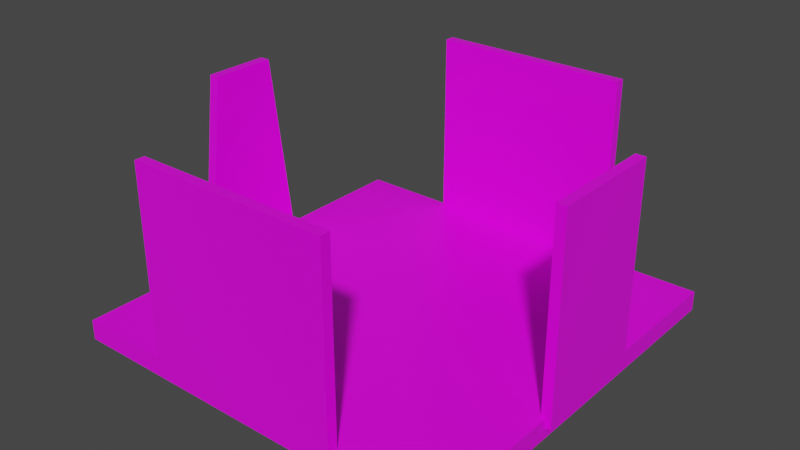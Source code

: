 # Source: texturetest.blend  (saved by Blender 3.0.42; exported with 4.5.12 LTS)
import bpy
from mathutils import Matrix  # noqa: F401  (used for matrix-valued properties, if any)

bpy.ops.wm.read_factory_settings(use_empty=True)
scene = bpy.context.scene
scene.name = 'Scene'

# ---- collections
col_collection = bpy.data.collections.new('Collection'); scene.collection.children.link(col_collection)

# ---- images (referenced by path relative to the original .blend; pixels are not part of the script)
import os
ASSET_DIR = os.environ.get("B2B_ASSET_DIR", "")  # directory of the original .blend (textures are referenced by path, not embedded)
HERE = os.path.dirname(os.path.abspath(__file__))  # packed textures are extracted next to this script under _unpacked/

def load_image(name, relpath, width, height, colorspace="sRGB"):
    """Load a texture the original file referenced (path relative to the .blend, or extracted next to this script)."""
    p = next((c for c in (os.path.join(HERE, relpath), os.path.join(ASSET_DIR, relpath)) if relpath and os.path.exists(c)), "")
    if p:
        img = bpy.data.images.load(p, check_existing=True)
        img.name = name
    else:  # same state as the original file: an image datablock whose file is absent (Cycles renders it pink)
        img = bpy.data.images.new(name, width, height)
        img.source = "FILE"
        img.filepath = "//" + (relpath or name)
    img.colorspace_settings.name = colorspace
    return img
img_test_png = load_image('test.png', 'test.png', 1024, 1024, 'sRGB')

# ---- materials (node trees are filled in below, after node groups)
mat_material = bpy.data.materials.new('Material')
mat_material.alpha_threshold = 0.0
mat_material.use_transparent_shadow = False
mat_material.line_color = (0.0, 0.0, 0.0, 1.0)

# ---- material node trees
mat_material.use_nodes = True; mat_material.node_tree.nodes.clear()
_N = mat_material.node_tree.nodes; _L = mat_material.node_tree.links
n0 = _N.new('ShaderNodeOutputMaterial'); n0.name = 'Material Output'; n0.location = (300, 300)
n1 = _N.new('ShaderNodeBsdfPrincipled'); n1.name = 'Principled BSDF'; n1.location = (10, 300)
n1.distribution = 'GGX'
n1.subsurface_method = 'RANDOM_WALK_SKIN'
n1.inputs[2].default_value = 0.4
n1.inputs[3].default_value = 1.45
n1.inputs[27].default_value = (0.0, 0.0, 0.0, 1.0)
n1.inputs[28].default_value = 1.0
n2 = _N.new('ShaderNodeTexImage'); n2.name = 'Image Texture'; n2.location = (-280, 260)
n2.image = img_test_png
_L.new(n1.outputs[0], n0.inputs[0])
_L.new(n2.outputs[0], n1.inputs[0])
n0.is_active_output = True

# ---- world
world_world = bpy.data.worlds.new('World'); scene.world = world_world
world_world.use_nodes = True; world_world.node_tree.nodes.clear()
_N = world_world.node_tree.nodes; _L = world_world.node_tree.links
n0 = _N.new('ShaderNodeOutputWorld'); n0.name = 'World Output'; n0.location = (300, 300)
n1 = _N.new('ShaderNodeBackground'); n1.name = 'Background'; n1.location = (10, 300)
n1.inputs[0].default_value = (0.05088, 0.05088, 0.05088, 1.0)
_L.new(n1.outputs[0], n0.inputs[0])
n0.is_active_output = True
world_world.color = (0.05088, 0.05088, 0.05088)
world_world.use_sun_shadow = False
world_world.sun_shadow_jitter_overblur = 0.0

# ---- meshes
me_cube = bpy.data.meshes.new('Cube')
me_cube.from_pydata([(10.0, 10.0, 0.0), (10.0, 10.0, -1.0), (10.0, -10.0, 0.0), (10.0, -10.0, -1.0), (-10.0, 10.0, 0.0), (-10.0, 10.0, -1.0), (-10.0, -10.0, 0.0), (-10.0, -10.0, -1.0), (5.0, -9.75, -0.5), (5.0, -10.25, -0.5), (5.0, -9.75, 9.5), (5.0, -10.25, 9.5), (-5.0, -9.75, -0.5), (-5.0, -10.25, -0.5), (-5.0, -9.75, 9.5), (-5.0, -10.25, 9.5), (5.0, 10.25, -0.5), (5.0, 9.75, -0.5), (5.0, 10.25, 9.5), (5.0, 9.75, 9.5), (-5.0, 10.25, -0.5), (-5.0, 9.75, -0.5), (-5.0, 10.25, 9.5), (-5.0, 9.75, 9.5), (9.75, 2.893, -0.5), (10.25, 2.893, -0.5), (9.75, 2.893, 9.5), (10.25, 2.893, 9.5), (9.75, -2.893, -0.5), (10.25, -2.893, -0.5), (9.75, -2.893, 9.5), (10.25, -2.893, 9.5), (-10.25, 2.893, -0.5), (-9.75, 2.893, -0.5), (-10.25, 1.652, 9.5), (-9.75, 1.652, 9.5), (-10.25, -2.893, -0.5), (-9.75, -2.893, -0.5), (-10.25, -1.652, 9.5), (-9.75, -1.652, 9.5)], [], [(0, 4, 6, 2), (3, 2, 6, 7), (7, 6, 4, 5), (5, 1, 3, 7), (1, 0, 2, 3), (5, 4, 0, 1), (8, 12, 14, 10), (11, 10, 14, 15), (15, 14, 12, 13), (13, 9, 11, 15), (9, 8, 10, 11), (13, 12, 8, 9), (16, 20, 22, 18), (19, 18, 22, 23), (23, 22, 20, 21), (21, 17, 19, 23), (17, 16, 18, 19), (21, 20, 16, 17), (24, 28, 30, 26), (27, 26, 30, 31), (31, 30, 28, 29), (29, 25, 27, 31), (25, 24, 26, 27), (29, 28, 24, 25), (32, 36, 38, 34), (35, 34, 38, 39), (39, 38, 36, 37), (37, 33, 35, 39), (33, 32, 34, 35), (37, 36, 32, 33)])
_uv = me_cube.uv_layers.new(name='UVMap')
_uv.uv.foreach_set('vector', [1.0, 0.0, 2.0, 0.0, 2.0, 1.0, 1.0, 1.0, 0.0, 1.0, 1.0, 1.0, 1.0, 2.0, 0.0, 2.0, 0.0, -2.0, 1.0, -2.0, 1.0, -1.0, 0.0, -1.0, -1.0, 0.0, 0.0, 0.0, 0.0, 1.0, -1.0, 1.0, 0.0, 0.0, 1.0, 0.0, 1.0, 1.0, 0.0, 1.0, 0.0, -1.0, 1.0, -1.0, 1.0, 0.0, 0.0, 0.0, 1.0, 0.0, 2.0, 0.0, 2.0, 1.0, 1.0, 1.0, 0.0, 1.0, 1.0, 1.0, 1.0, 2.0, 0.0, 2.0, 0.0, -2.0, 1.0, -2.0, 1.0, -1.0, 0.0, -1.0, -1.0, 0.0, 0.0, 0.0, 0.0, 1.0, -1.0, 1.0, 0.0, 0.0, 1.0, 0.0, 1.0, 1.0, 0.0, 1.0, 0.0, -1.0, 1.0, -1.0, 1.0, 0.0, 0.0, 0.0, 1.0, 0.0, 2.0, 0.0, 2.0, 1.0, 1.0, 1.0, 0.0, 1.0, 1.0, 1.0, 1.0, 2.0, 0.0, 2.0, 0.0, -2.0, 1.0, -2.0, 1.0, -1.0, 0.0, -1.0, -1.0, 0.0, 0.0, 0.0, 0.0, 1.0, -1.0, 1.0, 0.0, 0.0, 1.0, 0.0, 1.0, 1.0, 0.0, 1.0, 0.0, -1.0, 1.0, -1.0, 1.0, 0.0, 0.0, 0.0, 1.0, 0.0, 2.0, 0.0, 2.0, 1.0, 1.0, 1.0, 0.0, 1.0, 1.0, 1.0, 1.0, 2.0, 0.0, 2.0, 0.0, -2.0, 1.0, -2.0, 1.0, -1.0, 0.0, -1.0, -1.0, 0.0, 0.0, 0.0, 0.0, 1.0, -1.0, 1.0, 0.0, 0.0, 1.0, 0.0, 1.0, 1.0, 0.0, 1.0, 0.0, -1.0, 1.0, -1.0, 1.0, 0.0, 0.0, 0.0, 1.0, 0.0, 2.0, 0.0, 2.0, 1.0, 1.0, 1.0, 0.0, 1.0, 1.0, 1.0, 1.0, 2.0, 0.0, 2.0, 0.0, -2.0, 1.0, -2.0, 1.0, -1.0, 0.0, -1.0, -1.0, 0.0, 0.0, 0.0, 0.0, 1.0, -1.0, 1.0, 0.0, 0.0, 1.0, 0.0, 1.0, 1.0, 0.0, 1.0, 0.0, -1.0, 1.0, -1.0, 1.0, 0.0, 0.0, 0.0])
me_cube.materials.append(mat_material)
me_cube.use_remesh_preserve_volume = False
me_cube.use_remesh_preserve_attributes = False
me_cube.use_mirror_vertex_groups = False
me_cube.update()

# ---- objects
ob_cube = bpy.data.objects.new('Cube', me_cube)

# ---- transforms, parenting, visibility, modifiers, constraints
ob_cube.location = (0.0, 0.0, 0.0)
ob_cube.lock_rotations_4d = False
ob_cube.empty_display_type = 'ARROWS'
ob_cube.lineart.crease_threshold = 0.0

# ---- collection membership
col_collection.objects.link(ob_cube)

# ---- scene / render settings (as saved in the file)
scene.frame_start = 1; scene.frame_end = 250; scene.frame_set(1)
scene.render.engine = 'BLENDER_EEVEE_NEXT'
scene.cycles.sampling_pattern = 'TABULATED_SOBOL'
scene.cycles.use_light_tree = False
scene.view_settings.view_transform = 'Filmic'
bpy.context.view_layer.update()

# ---- added for rendering (the .blend has no active camera and no usable light): camera, sun
cam_auto = bpy.data.cameras.new('AutoCamera')
cam_auto.lens = 50.0
cam_auto.sensor_width = 36.0
cam_auto.clip_end = 1000.0
ob_auto_camera = bpy.data.objects.new('AutoCamera', cam_auto)
scene.collection.objects.link(ob_auto_camera)
ob_auto_camera.location = (28.5286, -34.2343, 27.0729)
ob_auto_camera.rotation_euler = (1.09748, -7.21219e-08, 0.694738)
scene.camera = ob_auto_camera
light_auto_sun = bpy.data.lights.new('AutoSun', 'SUN')
light_auto_sun.energy = 3.0
light_auto_sun.angle = 0.0523599
ob_auto_sun = bpy.data.objects.new('AutoSun', light_auto_sun)
scene.collection.objects.link(ob_auto_sun)
ob_auto_sun.rotation_euler = (0.872665, 0.174533, 0.523599)
bpy.context.view_layer.update()

